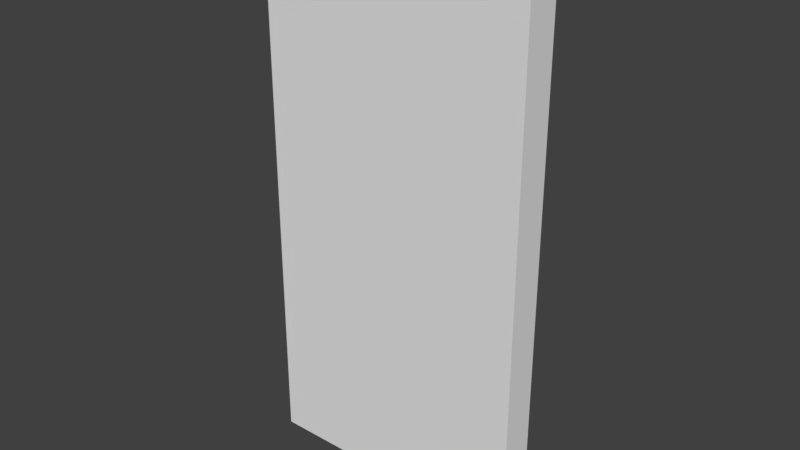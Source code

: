 # Source: Pared.blend  (saved by Blender 2.78.0; exported with 4.5.12 LTS)
import bpy
from mathutils import Matrix  # noqa: F401  (used for matrix-valued properties, if any)

bpy.ops.wm.read_factory_settings(use_empty=True)
scene = bpy.context.scene
scene.name = 'Scene'

# ---- collections
col_collection_1 = bpy.data.collections.new('Collection 1'); scene.collection.children.link(col_collection_1)

# ---- world
world_world = bpy.data.worlds.new('World'); scene.world = world_world
world_world.color = (0.05088, 0.05088, 0.05088)
world_world.use_sun_shadow = False
world_world.sun_shadow_jitter_overblur = 0.0
world_world.cycles.sampling_method = 'MANUAL'

# ---- meshes
me_lod_a_pared = bpy.data.meshes.new('LOD_A_Pared')
me_lod_a_pared.from_pydata([(0.0, 0.25, 0.0), (2.0, 0.25, 0.0), (0.0, 0.25, 4.0), (2.0, 0.25, 4.0), (0.0, 0.0, 0.0), (2.0, 0.0, 0.0), (0.0, 0.0, 4.0), (2.0, 0.0, 4.0)], [], [(0, 2, 3, 1), (4, 5, 7, 6), (3, 2, 6, 7), (1, 3, 7, 5), (0, 1, 5, 4), (2, 0, 4, 6)])
me_lod_a_pared.use_remesh_preserve_volume = False
me_lod_a_pared.use_remesh_preserve_attributes = False
me_lod_a_pared.use_mirror_vertex_groups = False
me_lod_a_pared.update()

# ---- objects
ob_lod_a_pared = bpy.data.objects.new('LOD_A_Pared', me_lod_a_pared)

# ---- transforms, parenting, visibility, modifiers, constraints
ob_lod_a_pared.location = (0.0, 0.0, 0.0)
ob_lod_a_pared.lineart.crease_threshold = 0.0

# ---- collection membership
col_collection_1.objects.link(ob_lod_a_pared)

# ---- scene / render settings (as saved in the file)
scene.frame_start = 1; scene.frame_end = 250; scene.frame_set(1)
scene.render.engine = 'CYCLES'
scene.render.resolution_percentage = 50
scene.render.dither_intensity = 0.0
scene.render.use_persistent_data = True
scene.cycles.shading_system = True
scene.cycles.use_denoising = False
scene.cycles.samples = 128
scene.cycles.sampling_pattern = 'TABULATED_SOBOL'
scene.cycles.light_sampling_threshold = 0.0
scene.cycles.use_adaptive_sampling = False
scene.cycles.use_light_tree = False
scene.cycles.blur_glossy = 0.0
scene.cycles.sample_clamp_indirect = 0.0
scene.view_settings.view_transform = 'Standard'
bpy.context.view_layer.update()

# ---- added for rendering (the .blend has no active camera and no usable light): camera, sun
cam_auto = bpy.data.cameras.new('AutoCamera')
cam_auto.lens = 50.0
cam_auto.sensor_width = 36.0
cam_auto.clip_end = 1000.0
ob_auto_camera = bpy.data.objects.new('AutoCamera', cam_auto)
scene.collection.objects.link(ob_auto_camera)
ob_auto_camera.location = (5.14419, -4.84803, 5.31535)
ob_auto_camera.rotation_euler = (1.09748, -7.21219e-08, 0.694738)
scene.camera = ob_auto_camera
light_auto_sun = bpy.data.lights.new('AutoSun', 'SUN')
light_auto_sun.energy = 3.0
light_auto_sun.angle = 0.0523599
ob_auto_sun = bpy.data.objects.new('AutoSun', light_auto_sun)
scene.collection.objects.link(ob_auto_sun)
ob_auto_sun.rotation_euler = (0.872665, 0.174533, 0.523599)
bpy.context.view_layer.update()
